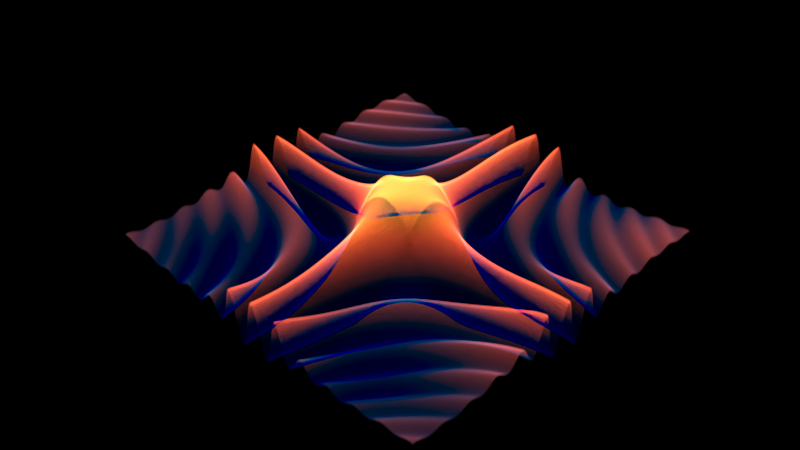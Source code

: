 # Source: main.blend  (saved by Blender 3.0.42; exported with 4.5.12 LTS)
import bpy
from mathutils import Matrix  # noqa: F401  (used for matrix-valued properties, if any)

bpy.ops.wm.read_factory_settings(use_empty=True)
scene = bpy.context.scene
scene.name = 'Scene'

# ---- collections
col_collection = bpy.data.collections.new('Collection'); scene.collection.children.link(col_collection)

# ---- images (referenced by path relative to the original .blend; pixels are not part of the script)
import os
ASSET_DIR = os.environ.get("B2B_ASSET_DIR", "")  # directory of the original .blend (textures are referenced by path, not embedded)
HERE = os.path.dirname(os.path.abspath(__file__))  # packed textures are extracted next to this script under _unpacked/

def load_image(name, relpath, width, height, colorspace="sRGB"):
    """Load a texture the original file referenced (path relative to the .blend, or extracted next to this script)."""
    p = next((c for c in (os.path.join(HERE, relpath), os.path.join(ASSET_DIR, relpath)) if relpath and os.path.exists(c)), "")
    if p:
        img = bpy.data.images.load(p, check_existing=True)
        img.name = name
    else:  # same state as the original file: an image datablock whose file is absent (Cycles renders it pink)
        img = bpy.data.images.new(name, width, height)
        img.source = "FILE"
        img.filepath = "//" + (relpath or name)
    img.colorspace_settings.name = colorspace
    return img
img_spiaggia_di_mondello_4k_exr = load_image('spiaggia_di_mondello_4k.exr', 'spiaggia_di_mondello_4k.exr', 1024, 1024, 'Linear Rec.709')

# ---- materials (node trees are filled in below, after node groups)
mat_bplot = bpy.data.materials.new('BPlot')
mat_bplot.displacement_method = 'BOTH'
mat_bplot.alpha_threshold = 0.0
mat_bplot.line_color = (0.0, 0.0, 0.0, 1.0)

# ---- node groups
ng_trig1 = bpy.data.node_groups.new('Trig1', 'ShaderNodeTree')
_s = ng_trig1.interface.new_socket(name='w_f', in_out='OUTPUT', socket_type='NodeSocketFloat')
_s = ng_trig1.interface.new_socket(name='w_g', in_out='OUTPUT', socket_type='NodeSocketFloat')
_s = ng_trig1.interface.new_socket(name='t', in_out='INPUT', socket_type='NodeSocketFloat')
_s.default_value = 0.5
_s.min_value = -1e+04
_s.max_value = 1e+04
_N = ng_trig1.nodes; _L = ng_trig1.links
n0 = _N.new('NodeFrame'); n0.name = 'Frame.005'; n0.location = (-196, 33)
n0.label = 'Normalization'
n0.width = 348
n1 = _N.new('NodeGroupInput'); n1.name = 'Group Input'; n1.location = (-396, 0)
n2 = _N.new('ShaderNodeMath'); n2.name = 'Math.004'; n2.location = (206, -31)
n2.hide = True
n2.operation = 'MULTIPLY'
n2.inputs[1].default_value = 1.571
n3 = _N.new('ShaderNodeMath'); n3.name = 'Math.005'; n3.location = (30, -35)
n3.hide = True
n3.operation = 'MINIMUM'
n3.inputs[1].default_value = 1.0
n4 = _N.new('ShaderNodeMath'); n4.name = 'Math.006'; n4.location = (178, -39)
n4.hide = True
n4.operation = 'MAXIMUM'
n4.inputs[1].default_value = 0.0
n5 = _N.new('ShaderNodeMath'); n5.name = 'Math.003'; n5.location = (555, -31)
n5.hide = True
n5.operation = 'POWER'
n5.inputs[1].default_value = 2.0
n6 = _N.new('ShaderNodeMath'); n6.name = 'Math.001'; n6.location = (554, 28)
n6.hide = True
n6.operation = 'POWER'
n6.inputs[1].default_value = 2.0
n7 = _N.new('ShaderNodeMath'); n7.name = 'Math.002'; n7.location = (205, 28)
n7.hide = True
n7.operation = 'MULTIPLY'
n7.inputs[1].default_value = 1.571
n8 = _N.new('ShaderNodeMath'); n8.name = 'Math'; n8.location = (384, 30)
n8.hide = True
n8.operation = 'SINE'
n9 = _N.new('ShaderNodeMath'); n9.name = 'Math.007'; n9.location = (385, -29)
n9.hide = True
n9.operation = 'COSINE'
n10 = _N.new('NodeGroupOutput'); n10.name = 'Group Output'; n10.location = (764, 29)
n3.parent = n0
n4.parent = n0
_L.new(n4.outputs[0], n7.inputs[0])
_L.new(n1.outputs[0], n3.inputs[0])
_L.new(n3.outputs[0], n4.inputs[0])
_L.new(n8.outputs[0], n6.inputs[0])
_L.new(n6.outputs[0], n10.inputs[0])
_L.new(n7.outputs[0], n8.inputs[0])
_L.new(n9.outputs[0], n5.inputs[0])
_L.new(n2.outputs[0], n9.inputs[0])
_L.new(n4.outputs[0], n2.inputs[0])
_L.new(n5.outputs[0], n10.inputs[1])
n10.is_active_output = True
ng_nsq = bpy.data.node_groups.new('Nsq', 'ShaderNodeTree')
_s = ng_nsq.interface.new_socket(name='Result', in_out='OUTPUT', socket_type='NodeSocketFloat')
_s = ng_nsq.interface.new_socket(name='x', in_out='INPUT', socket_type='NodeSocketFloat')
_s.default_value = 0.5
_s.min_value = -1e+04
_s.max_value = 1e+04
_s = ng_nsq.interface.new_socket(name='y', in_out='INPUT', socket_type='NodeSocketFloat')
_s.default_value = 0.5
_s.min_value = -1e+04
_s.max_value = 1e+04
_N = ng_nsq.nodes; _L = ng_nsq.links
n0 = _N.new('NodeGroupOutput'); n0.name = 'Group Output'; n0.location = (450, 104)
n1 = _N.new('NodeGroupInput'); n1.name = 'Group Input'; n1.location = (-355, 14)
n2 = _N.new('ShaderNodeMath'); n2.name = 'Math.002'; n2.location = (10, 146)
n2.hide = True
n3 = _N.new('ShaderNodeMath'); n3.name = 'Math.004'; n3.location = (197, 85)
n3.hide = True
n3.operation = 'MULTIPLY'
n4 = _N.new('ShaderNodeMath'); n4.name = 'Math.005'; n4.location = (47, -13)
n4.hide = True
n4.operation = 'COSINE'
n4.inputs[1].default_value = 2.0
n5 = _N.new('ShaderNodeMath'); n5.name = 'Math.003'; n5.location = (-153, 54)
n5.hide = True
n5.operation = 'MULTIPLY'
n6 = _N.new('ShaderNodeMath'); n6.name = 'Math'; n6.location = (-154, 155)
n6.hide = True
n6.operation = 'POWER'
n6.use_clamp = True
n6.inputs[1].default_value = -2.0
n7 = _N.new('ShaderNodeMath'); n7.name = 'Math.001'; n7.location = (-152, 118)
n7.hide = True
n7.operation = 'POWER'
n7.use_clamp = True
n7.inputs[1].default_value = -2.0
_L.new(n1.outputs[0], n6.inputs[0])
_L.new(n1.outputs[1], n7.inputs[0])
_L.new(n6.outputs[0], n2.inputs[0])
_L.new(n7.outputs[0], n2.inputs[1])
_L.new(n2.outputs[0], n3.inputs[0])
_L.new(n1.outputs[0], n5.inputs[0])
_L.new(n1.outputs[1], n5.inputs[1])
_L.new(n3.outputs[0], n0.inputs[0])
_L.new(n5.outputs[0], n4.inputs[0])
_L.new(n4.outputs[0], n3.inputs[1])
n0.is_active_output = True
ng_sin_cos = bpy.data.node_groups.new('sin+cos', 'ShaderNodeTree')
_s = ng_sin_cos.interface.new_socket(name='Result', in_out='OUTPUT', socket_type='NodeSocketFloat')
_s = ng_sin_cos.interface.new_socket(name='x', in_out='INPUT', socket_type='NodeSocketFloat')
_s.default_value = 0.5
_s.min_value = -1e+04
_s.max_value = 1e+04
_s = ng_sin_cos.interface.new_socket(name='y', in_out='INPUT', socket_type='NodeSocketFloat')
_s.default_value = 0.5
_s.min_value = -1e+04
_s.max_value = 1e+04
_N = ng_sin_cos.nodes; _L = ng_sin_cos.links
n0 = _N.new('NodeGroupOutput'); n0.name = 'Group Output'; n0.location = (190, 0)
n1 = _N.new('NodeGroupInput'); n1.name = 'Group Input'; n1.location = (-527, 15)
n2 = _N.new('ShaderNodeMath'); n2.name = 'Math.002'; n2.location = (-109, 45)
n3 = _N.new('ShaderNodeMath'); n3.name = 'Math'; n3.location = (-348, 210)
n3.operation = 'COSINE'
n4 = _N.new('ShaderNodeMath'); n4.name = 'Math.001'; n4.location = (-336, -11)
n4.operation = 'SINE'
_L.new(n1.outputs[0], n3.inputs[0])
_L.new(n1.outputs[1], n4.inputs[0])
_L.new(n3.outputs[0], n2.inputs[0])
_L.new(n4.outputs[0], n2.inputs[1])
_L.new(n2.outputs[0], n0.inputs[0])
n0.is_active_output = True

# ---- material node trees
mat_bplot.use_nodes = True; mat_bplot.node_tree.nodes.clear()
_N = mat_bplot.node_tree.nodes; _L = mat_bplot.node_tree.links
n0 = _N.new('NodeFrame'); n0.name = 'Frame'; n0.location = (-286, 1195)
n0.label = 'Input'
n0.width = 709
n1 = _N.new('NodeFrame'); n1.name = 'Frame.002'; n1.location = (1531, 1296)
n1.label = 'Plotting'
n1.width = 1143
n2 = _N.new('NodeFrame'); n2.name = 'Frame.003'; n2.location = (30, -104)
n2.label = 'Colour Palette'
n2.width = 624
n3 = _N.new('NodeFrame'); n3.name = 'Frame.001'; n3.location = (510, 1580)
n3.label = 'Calculations'
n3.width = 978
n4 = _N.new('ShaderNodeTexCoord'); n4.name = 'Texture Coordinate'; n4.location = (30, -50)
n4.hide = True
n5 = _N.new('ShaderNodeMapping'); n5.name = 'Mapping'; n5.location = (211, -55)
n5.hide = True
n6 = _N.new('ShaderNodeSeparateXYZ'); n6.name = 'Separate XYZ'; n6.location = (539, -53)
n6.hide = True
n7 = _N.new('ShaderNodeOutputMaterial'); n7.name = 'Material Output'; n7.location = (973, -73)
n7.hide = True
n8 = _N.new('ShaderNodeVolumePrincipled'); n8.name = 'Principled Volume'; n8.location = (703, -75)
n8.hide = True
n8.inputs[5].default_value = (1.0, 1.0, 1.0, 1.0)
n9 = _N.new('ShaderNodeRGBCurve'); n9.name = 'RGB Curves'; n9.location = (354, -53)
n9.hide = True
_c = n9.mapping.curves[0]
while len(_c.points) > 2: _c.points.remove(_c.points[-1])
_c.points[0].location = (0.00455, 0.0); _c.points[0].handle_type = 'AUTO'
_c.points[1].location = (1.0, 1.0); _c.points[1].handle_type = 'AUTO'
_c = n9.mapping.curves[1]
while len(_c.points) > 2: _c.points.remove(_c.points[-1])
_c.points[0].location = (0.0, 0.0); _c.points[0].handle_type = 'AUTO'
_c.points[1].location = (0.24091, 0.13125); _c.points[1].handle_type = 'AUTO'
_p = _c.points.new(1.0, 1.0); _p.handle_type = 'AUTO'
_c = n9.mapping.curves[3]
while len(_c.points) > 2: _c.points.remove(_c.points[-1])
_c.points[0].location = (0.0, 0.025); _c.points[0].handle_type = 'AUTO'
_c.points[1].location = (0.42727, 0.225); _c.points[1].handle_type = 'AUTO'
_p = _c.points.new(1.0, 1.0); _p.handle_type = 'AUTO'
n9.mapping.update()
n10 = _N.new('ShaderNodeVectorMath'); n10.name = 'Vector Math.003'; n10.location = (201, -50)
n10.hide = True
n10.operation = 'SCALE'
n11 = _N.new('ShaderNodeVectorMath'); n11.name = 'Vector Math.004'; n11.location = (32, -79)
n11.hide = True
n12 = _N.new('ShaderNodeRGB'); n12.name = 'RGB'; n12.location = (30, -35)
n12.hide = True
n12.outputs[0].default_value = (1.0, 0.3652, 0.01989, 1.0)
n13 = _N.new('ShaderNodeVectorMath'); n13.name = 'Vector Math'; n13.location = (376, -54)
n13.operation = 'SCALE'
n13.inputs[3].default_value = 6.2
n14 = _N.new('ShaderNodeGroup'); n14.name = 'Group'; n14.location = (33, -162)
n14.node_tree = ng_trig1
n14.inputs[0].default_value = 0.7583
n15 = _N.new('ShaderNodeMath'); n15.name = 'Math.001'; n15.location = (293, -103)
n15.hide = True
n15.operation = 'MULTIPLY'
n16 = _N.new('ShaderNodeMath'); n16.name = 'Math.005'; n16.location = (292, -287)
n16.hide = True
n16.operation = 'MULTIPLY'
n17 = _N.new('ShaderNodeMath'); n17.name = 'Math.006'; n17.location = (571, -190)
n17.hide = True
n18 = _N.new('ShaderNodeGroup'); n18.name = 'Group.002'; n18.location = (30, -30)
n18.node_tree = ng_nsq
n19 = _N.new('ShaderNodeGroup'); n19.name = 'Group.003'; n19.location = (39, -301)
n19.node_tree = ng_sin_cos
n20 = _N.new('ShaderNodeMath'); n20.name = 'Math'; n20.location = (808, -324)
n20.hide = True
n20.operation = 'COMPARE'
n20.use_clamp = True
n20.inputs[2].default_value = 0.05
n2.parent = n1
n4.parent = n0
n5.parent = n0
n6.parent = n0
n7.parent = n1
n8.parent = n1
n9.parent = n2
n10.parent = n2
n11.parent = n2
n12.parent = n2
n13.parent = n0
n14.parent = n3
n15.parent = n3
n16.parent = n3
n17.parent = n3
n18.parent = n3
n19.parent = n3
n20.parent = n3
_L.new(n13.outputs[0], n6.inputs[0])
_L.new(n6.outputs[2], n20.inputs[1])
_L.new(n6.outputs[0], n19.inputs[0])
_L.new(n6.outputs[1], n19.inputs[1])
_L.new(n10.outputs[0], n9.inputs[1])
_L.new(n6.outputs[2], n11.inputs[0])
_L.new(n5.outputs[0], n13.inputs[0])
_L.new(n11.outputs[0], n10.inputs[3])
_L.new(n8.outputs[0], n7.inputs[1])
_L.new(n12.outputs[0], n10.inputs[0])
_L.new(n9.outputs[0], n8.inputs[0])
_L.new(n9.outputs[0], n8.inputs[7])
_L.new(n20.outputs[0], n8.inputs[6])
_L.new(n20.outputs[0], n8.inputs[2])
_L.new(n4.outputs[3], n5.inputs[0])
_L.new(n6.outputs[0], n18.inputs[0])
_L.new(n6.outputs[1], n18.inputs[1])
_L.new(n14.outputs[0], n15.inputs[1])
_L.new(n14.outputs[1], n16.inputs[0])
_L.new(n19.outputs[0], n16.inputs[1])
_L.new(n16.outputs[0], n17.inputs[1])
_L.new(n15.outputs[0], n17.inputs[0])
_L.new(n17.outputs[0], n20.inputs[0])
_L.new(n18.outputs[0], n15.inputs[0])
n7.is_active_output = True

# ---- world
world_world = bpy.data.worlds.new('World'); scene.world = world_world
world_world.use_nodes = True; world_world.node_tree.nodes.clear()
_N = world_world.node_tree.nodes; _L = world_world.node_tree.links
n0 = _N.new('ShaderNodeOutputWorld'); n0.name = 'World Output'; n0.location = (300, 300)
n1 = _N.new('ShaderNodeTexEnvironment'); n1.name = 'Environment Texture'; n1.location = (-320, 322)
n1.image = img_spiaggia_di_mondello_4k_exr
n2 = _N.new('ShaderNodeBackground'); n2.name = 'Background'; n2.location = (24, 466)
n2.inputs[0].default_value = (0.0, 0.0, 0.0, 1.0)
_L.new(n2.outputs[0], n0.inputs[0])
n0.is_active_output = True
world_world.color = (0.05088, 0.05088, 0.05088)
world_world.use_sun_shadow = False
world_world.sun_shadow_jitter_overblur = 0.0

# ---- cameras
cam_camera_001 = bpy.data.cameras.new('Camera.001')

# ---- lights
light_point = bpy.data.lights.new('Point', 'SUN')
light_point.transmission_factor = 0.0
light_point.angle = 0.7854
light_point.energy = 1.0
light_point.shadow_soft_size = 50.0

# ---- meshes
me_cube = bpy.data.meshes.new('Cube')
me_cube.from_pydata([(1.0, 1.0, 1.0), (1.0, 1.0, -1.0), (1.0, -1.0, 1.0), (1.0, -1.0, -1.0), (-1.0, 1.0, 1.0), (-1.0, 1.0, -1.0), (-1.0, -1.0, 1.0), (-1.0, -1.0, -1.0)], [], [(0, 4, 6, 2), (3, 2, 6, 7), (7, 6, 4, 5), (5, 1, 3, 7), (1, 0, 2, 3), (5, 4, 0, 1)])
_uv = me_cube.uv_layers.new(name='UVMap')
_uv.uv.foreach_set('vector', [0.625, 0.5, 0.875, 0.5, 0.875, 0.75, 0.625, 0.75, 0.375, 0.75, 0.625, 0.75, 0.625, 1.0, 0.375, 1.0, 0.375, 0.0, 0.625, 0.0, 0.625, 0.25, 0.375, 0.25, 0.125, 0.5, 0.375, 0.5, 0.375, 0.75, 0.125, 0.75, 0.375, 0.5, 0.625, 0.5, 0.625, 0.75, 0.375, 0.75, 0.375, 0.25, 0.625, 0.25, 0.625, 0.5, 0.375, 0.5])
me_cube.materials.append(mat_bplot)
me_cube.use_remesh_preserve_volume = False
me_cube.use_remesh_preserve_attributes = False
me_cube.use_mirror_vertex_groups = False
me_cube.update()

# ---- objects
ob_cube = bpy.data.objects.new('Cube', me_cube)
ob_camera = bpy.data.objects.new('Camera', cam_camera_001)
ob_point = bpy.data.objects.new('Point', light_point)

# ---- transforms, parenting, visibility, modifiers, constraints
ob_cube.location = (80.25, -35.3, 70.81)
ob_cube.rotation_euler = (0.0, -0.0, 0.1719)
ob_cube.scale = (59.84, 59.84, 59.84)
ob_cube.lock_rotations_4d = False
ob_cube.empty_display_type = 'ARROWS'
ob_cube.lineart.crease_threshold = 0.0
ob_camera.location = (-136.7, 122.9, 270.5)
ob_camera.rotation_euler = (0.9425, 1.011e-07, -2.192)
ob_camera.scale = (1.0, 1.0, 1.0)
ob_point.location = (79.24, -35.38, 85.2)
ob_point.rotation_euler = (-0.154, -0.1116, 0.02662)

# ---- collection membership
col_collection.objects.link(ob_cube)
col_collection.objects.link(ob_camera)
col_collection.objects.link(ob_point)

# ---- scene / render settings (as saved in the file)
scene.camera = ob_camera
scene.frame_start = 1; scene.frame_end = 50; scene.frame_set(34)
scene.render.engine = 'CYCLES'
scene.cycles.feature_set = 'EXPERIMENTAL'
scene.cycles.samples = 20
scene.cycles.sampling_pattern = 'TABULATED_SOBOL'
scene.cycles.adaptive_threshold = 0.001
scene.cycles.use_light_tree = False
scene.cycles.volume_step_rate = 0.1
scene.cycles.volume_preview_step_rate = 0.1
scene.eevee.use_volumetric_shadows = True
scene.view_settings.view_transform = 'Standard'
bpy.context.view_layer.update()
